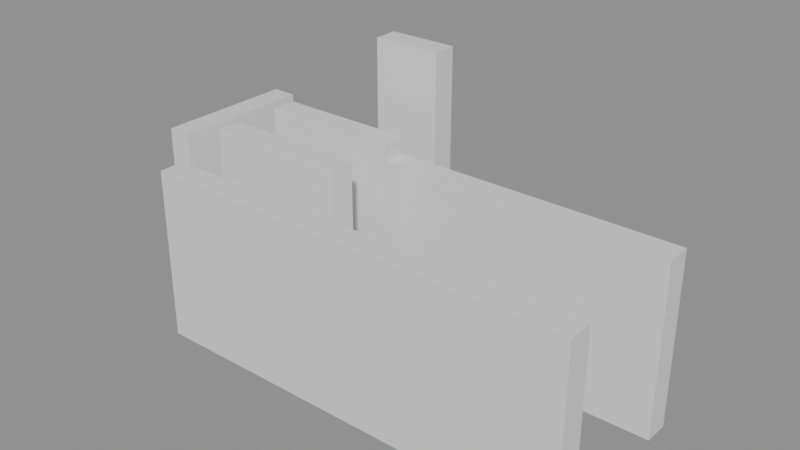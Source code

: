 # Source: building_lego.blend  (saved by Blender 5.0.119; exported with 4.5.12 LTS)
import bpy
from mathutils import Matrix  # noqa: F401  (used for matrix-valued properties, if any)

bpy.ops.wm.read_factory_settings(use_empty=True)
scene = bpy.context.scene
scene.name = 'Scene'

# ---- collections
col_01_paredes_externas = bpy.data.collections.new('01_Paredes_Externas'); scene.collection.children.link(col_01_paredes_externas)
col_02_paredes_internas = bpy.data.collections.new('02_Paredes_Internas'); scene.collection.children.link(col_02_paredes_internas)

# ---- materials (node trees are filled in below, after node groups)
mat_mat_parede_externa = bpy.data.materials.new('Mat_Parede_Externa')
mat_mat_parede_interna = bpy.data.materials.new('Mat_Parede_Interna')

# ---- material node trees
mat_mat_parede_externa.use_nodes = True; mat_mat_parede_externa.node_tree.nodes.clear()
_N = mat_mat_parede_externa.node_tree.nodes; _L = mat_mat_parede_externa.node_tree.links
n0 = _N.new('ShaderNodeBsdfPrincipled'); n0.name = 'BSDF - Pré-fundamentado'; n0.location = (-200, 100)
n1 = _N.new('ShaderNodeOutputMaterial'); n1.name = 'Saída de material'; n1.location = (200, 100)
_L.new(n0.outputs[0], n1.inputs[0])
n1.is_active_output = True
mat_mat_parede_interna.use_nodes = True; mat_mat_parede_interna.node_tree.nodes.clear()
_N = mat_mat_parede_interna.node_tree.nodes; _L = mat_mat_parede_interna.node_tree.links
n0 = _N.new('ShaderNodeBsdfPrincipled'); n0.name = 'BSDF - Pré-fundamentado'; n0.location = (-200, 100)
n1 = _N.new('ShaderNodeOutputMaterial'); n1.name = 'Saída de material'; n1.location = (200, 100)
_L.new(n0.outputs[0], n1.inputs[0])
n1.is_active_output = True

# ---- meshes
me_bloco_stone_wall_5138_713_z0 = bpy.data.meshes.new('Bloco_stone_wall_5138_713_z0')
me_bloco_stone_wall_5138_713_z0.from_pydata([(-0.5, -0.175, -1.2), (0.5, -0.175, -1.2), (0.5, 0.175, -1.2), (-0.5, 0.175, -1.2), (-0.5, -0.175, 1.2), (0.5, -0.175, 1.2), (0.5, 0.175, 1.2), (-0.5, 0.175, 1.2)], [], [(0, 1, 2, 3), (4, 7, 6, 5), (0, 4, 5, 1), (2, 6, 7, 3), (0, 3, 7, 4), (1, 5, 6, 2)])
me_bloco_stone_wall_5138_713_z0.materials.append(mat_mat_parede_externa)
me_bloco_stone_wall_5138_713_z0.update()
me_bloco_stone_wall_5139_713_z0 = bpy.data.meshes.new('Bloco_stone_wall_5139_713_z0')
me_bloco_stone_wall_5139_713_z0.from_pydata([(-0.5, -0.175, -1.2), (0.5, -0.175, -1.2), (0.5, 0.175, -1.2), (-0.5, 0.175, -1.2), (-0.5, -0.175, 1.2), (0.5, -0.175, 1.2), (0.5, 0.175, 1.2), (-0.5, 0.175, 1.2)], [], [(0, 1, 2, 3), (4, 7, 6, 5), (0, 4, 5, 1), (2, 6, 7, 3), (0, 3, 7, 4), (1, 5, 6, 2)])
me_bloco_stone_wall_5139_713_z0.materials.append(mat_mat_parede_externa)
me_bloco_stone_wall_5139_713_z0.update()
me_bloco_stone_wall_5140_713_z0 = bpy.data.meshes.new('Bloco_stone_wall_5140_713_z0')
me_bloco_stone_wall_5140_713_z0.from_pydata([(-0.5, -0.175, -1.2), (0.5, -0.175, -1.2), (0.5, 0.175, -1.2), (-0.5, 0.175, -1.2), (-0.5, -0.175, 1.2), (0.5, -0.175, 1.2), (0.5, 0.175, 1.2), (-0.5, 0.175, 1.2)], [], [(0, 1, 2, 3), (4, 7, 6, 5), (0, 4, 5, 1), (2, 6, 7, 3), (0, 3, 7, 4), (1, 5, 6, 2)])
me_bloco_stone_wall_5140_713_z0.materials.append(mat_mat_parede_externa)
me_bloco_stone_wall_5140_713_z0.update()
me_bloco_stone_wall_5141_713_z0 = bpy.data.meshes.new('Bloco_stone_wall_5141_713_z0')
me_bloco_stone_wall_5141_713_z0.from_pydata([(-0.5, -0.175, -1.2), (0.5, -0.175, -1.2), (0.5, 0.175, -1.2), (-0.5, 0.175, -1.2), (-0.5, -0.175, 1.2), (0.5, -0.175, 1.2), (0.5, 0.175, 1.2), (-0.5, 0.175, 1.2)], [], [(0, 1, 2, 3), (4, 7, 6, 5), (0, 4, 5, 1), (2, 6, 7, 3), (0, 3, 7, 4), (1, 5, 6, 2)])
me_bloco_stone_wall_5141_713_z0.materials.append(mat_mat_parede_externa)
me_bloco_stone_wall_5141_713_z0.update()
me_bloco_stone_wall_5142_713_z0 = bpy.data.meshes.new('Bloco_stone_wall_5142_713_z0')
me_bloco_stone_wall_5142_713_z0.from_pydata([(-0.5, -0.175, -1.2), (0.5, -0.175, -1.2), (0.5, 0.175, -1.2), (-0.5, 0.175, -1.2), (-0.5, -0.175, 1.2), (0.5, -0.175, 1.2), (0.5, 0.175, 1.2), (-0.5, 0.175, 1.2)], [], [(0, 1, 2, 3), (4, 7, 6, 5), (0, 4, 5, 1), (2, 6, 7, 3), (0, 3, 7, 4), (1, 5, 6, 2)])
me_bloco_stone_wall_5142_713_z0.materials.append(mat_mat_parede_externa)
me_bloco_stone_wall_5142_713_z0.update()
me_bloco_stone_wall_5143_713_z0 = bpy.data.meshes.new('Bloco_stone_wall_5143_713_z0')
me_bloco_stone_wall_5143_713_z0.from_pydata([(-0.5, -0.175, -1.2), (0.5, -0.175, -1.2), (0.5, 0.175, -1.2), (-0.5, 0.175, -1.2), (-0.5, -0.175, 1.2), (0.5, -0.175, 1.2), (0.5, 0.175, 1.2), (-0.5, 0.175, 1.2)], [], [(0, 1, 2, 3), (4, 7, 6, 5), (0, 4, 5, 1), (2, 6, 7, 3), (0, 3, 7, 4), (1, 5, 6, 2)])
me_bloco_stone_wall_5143_713_z0.materials.append(mat_mat_parede_externa)
me_bloco_stone_wall_5143_713_z0.update()
me_bloco_wall_torch_5139_716_z15 = bpy.data.meshes.new('Bloco_wall_torch_5139_716_z15')
me_bloco_wall_torch_5139_716_z15.from_pydata([(-0.5, -0.175, -0.9), (0.5, -0.175, -0.9), (0.5, 0.175, -0.9), (-0.5, 0.175, -0.9), (-0.5, -0.175, 0.9), (0.5, -0.175, 0.9), (0.5, 0.175, 0.9), (-0.5, 0.175, 0.9)], [], [(0, 1, 2, 3), (4, 7, 6, 5), (0, 4, 5, 1), (2, 6, 7, 3), (0, 3, 7, 4), (1, 5, 6, 2)])
me_bloco_wall_torch_5139_716_z15.materials.append(mat_mat_parede_externa)
me_bloco_wall_torch_5139_716_z15.update()
me_bloco_stone_wall_5137_714_z0 = bpy.data.meshes.new('Bloco_stone_wall_5137_714_z0')
me_bloco_stone_wall_5137_714_z0.from_pydata([(-0.175, -0.5, -1.2), (0.175, -0.5, -1.2), (0.175, 0.5, -1.2), (-0.175, 0.5, -1.2), (-0.175, -0.5, 1.2), (0.175, -0.5, 1.2), (0.175, 0.5, 1.2), (-0.175, 0.5, 1.2)], [], [(0, 1, 2, 3), (4, 7, 6, 5), (0, 4, 5, 1), (2, 6, 7, 3), (0, 3, 7, 4), (1, 5, 6, 2)])
me_bloco_stone_wall_5137_714_z0.materials.append(mat_mat_parede_externa)
me_bloco_stone_wall_5137_714_z0.update()
me_bloco_stone_wall_5137_715_z0 = bpy.data.meshes.new('Bloco_stone_wall_5137_715_z0')
me_bloco_stone_wall_5137_715_z0.from_pydata([(-0.175, -0.5, -1.2), (0.175, -0.5, -1.2), (0.175, 0.5, -1.2), (-0.175, 0.5, -1.2), (-0.175, -0.5, 1.2), (0.175, -0.5, 1.2), (0.175, 0.5, 1.2), (-0.175, 0.5, 1.2)], [], [(0, 1, 2, 3), (4, 7, 6, 5), (0, 4, 5, 1), (2, 6, 7, 3), (0, 3, 7, 4), (1, 5, 6, 2)])
me_bloco_stone_wall_5137_715_z0.materials.append(mat_mat_parede_externa)
me_bloco_stone_wall_5137_715_z0.update()
me_bloco_stone_wall_5138_714_z0 = bpy.data.meshes.new('Bloco_stone_wall_5138_714_z0')
me_bloco_stone_wall_5138_714_z0.from_pydata([(-0.5, -0.175, -1.32), (0.5, -0.175, -1.32), (0.5, 0.175, -1.32), (-0.5, 0.175, -1.32), (-0.5, -0.175, 1.32), (0.5, -0.175, 1.32), (0.5, 0.175, 1.32), (-0.5, 0.175, 1.32)], [], [(0, 1, 2, 3), (4, 7, 6, 5), (0, 4, 5, 1), (2, 6, 7, 3), (0, 3, 7, 4), (1, 5, 6, 2)])
me_bloco_stone_wall_5138_714_z0.materials.append(mat_mat_parede_interna)
me_bloco_stone_wall_5138_714_z0.update()
me_bloco_stone_wall_5139_714_z0 = bpy.data.meshes.new('Bloco_stone_wall_5139_714_z0')
me_bloco_stone_wall_5139_714_z0.from_pydata([(-0.5, -0.175, -1.32), (0.5, -0.175, -1.32), (0.5, 0.175, -1.32), (-0.5, 0.175, -1.32), (-0.5, -0.175, 1.32), (0.5, -0.175, 1.32), (0.5, 0.175, 1.32), (-0.5, 0.175, 1.32)], [], [(0, 1, 2, 3), (4, 7, 6, 5), (0, 4, 5, 1), (2, 6, 7, 3), (0, 3, 7, 4), (1, 5, 6, 2)])
me_bloco_stone_wall_5139_714_z0.materials.append(mat_mat_parede_interna)
me_bloco_stone_wall_5139_714_z0.update()
me_bloco_stone_wall_5138_715_z0 = bpy.data.meshes.new('Bloco_stone_wall_5138_715_z0')
me_bloco_stone_wall_5138_715_z0.from_pydata([(-0.5, -0.175, -1.32), (0.5, -0.175, -1.32), (0.5, 0.175, -1.32), (-0.5, 0.175, -1.32), (-0.5, -0.175, 1.32), (0.5, -0.175, 1.32), (0.5, 0.175, 1.32), (-0.5, 0.175, 1.32)], [], [(0, 1, 2, 3), (4, 7, 6, 5), (0, 4, 5, 1), (2, 6, 7, 3), (0, 3, 7, 4), (1, 5, 6, 2)])
me_bloco_stone_wall_5138_715_z0.materials.append(mat_mat_parede_interna)
me_bloco_stone_wall_5138_715_z0.update()
me_bloco_stone_wall_5139_715_z0 = bpy.data.meshes.new('Bloco_stone_wall_5139_715_z0')
me_bloco_stone_wall_5139_715_z0.from_pydata([(-0.5, -0.175, -1.32), (0.5, -0.175, -1.32), (0.5, 0.175, -1.32), (-0.5, 0.175, -1.32), (-0.5, -0.175, 1.32), (0.5, -0.175, 1.32), (0.5, 0.175, 1.32), (-0.5, 0.175, 1.32)], [], [(0, 1, 2, 3), (4, 7, 6, 5), (0, 4, 5, 1), (2, 6, 7, 3), (0, 3, 7, 4), (1, 5, 6, 2)])
me_bloco_stone_wall_5139_715_z0.materials.append(mat_mat_parede_interna)
me_bloco_stone_wall_5139_715_z0.update()
me_bloco_stone_wall_5140_715_z0 = bpy.data.meshes.new('Bloco_stone_wall_5140_715_z0')
me_bloco_stone_wall_5140_715_z0.from_pydata([(-0.5, -0.175, -1.2), (0.5, -0.175, -1.2), (0.5, 0.175, -1.2), (-0.5, 0.175, -1.2), (-0.5, -0.175, 1.2), (0.5, -0.175, 1.2), (0.5, 0.175, 1.2), (-0.5, 0.175, 1.2)], [], [(0, 1, 2, 3), (4, 7, 6, 5), (0, 4, 5, 1), (2, 6, 7, 3), (0, 3, 7, 4), (1, 5, 6, 2)])
me_bloco_stone_wall_5140_715_z0.materials.append(mat_mat_parede_interna)
me_bloco_stone_wall_5140_715_z0.update()
me_bloco_stone_wall_5141_715_z0 = bpy.data.meshes.new('Bloco_stone_wall_5141_715_z0')
me_bloco_stone_wall_5141_715_z0.from_pydata([(-0.5, -0.175, -1.2), (0.5, -0.175, -1.2), (0.5, 0.175, -1.2), (-0.5, 0.175, -1.2), (-0.5, -0.175, 1.2), (0.5, -0.175, 1.2), (0.5, 0.175, 1.2), (-0.5, 0.175, 1.2)], [], [(0, 1, 2, 3), (4, 7, 6, 5), (0, 4, 5, 1), (2, 6, 7, 3), (0, 3, 7, 4), (1, 5, 6, 2)])
me_bloco_stone_wall_5141_715_z0.materials.append(mat_mat_parede_interna)
me_bloco_stone_wall_5141_715_z0.update()
me_bloco_stone_wall_5142_715_z0 = bpy.data.meshes.new('Bloco_stone_wall_5142_715_z0')
me_bloco_stone_wall_5142_715_z0.from_pydata([(-0.5, -0.175, -1.2), (0.5, -0.175, -1.2), (0.5, 0.175, -1.2), (-0.5, 0.175, -1.2), (-0.5, -0.175, 1.2), (0.5, -0.175, 1.2), (0.5, 0.175, 1.2), (-0.5, 0.175, 1.2)], [], [(0, 1, 2, 3), (4, 7, 6, 5), (0, 4, 5, 1), (2, 6, 7, 3), (0, 3, 7, 4), (1, 5, 6, 2)])
me_bloco_stone_wall_5142_715_z0.materials.append(mat_mat_parede_interna)
me_bloco_stone_wall_5142_715_z0.update()
me_bloco_stone_wall_5143_715_z0 = bpy.data.meshes.new('Bloco_stone_wall_5143_715_z0')
me_bloco_stone_wall_5143_715_z0.from_pydata([(-0.5, -0.175, -1.2), (0.5, -0.175, -1.2), (0.5, 0.175, -1.2), (-0.5, 0.175, -1.2), (-0.5, -0.175, 1.2), (0.5, -0.175, 1.2), (0.5, 0.175, 1.2), (-0.5, 0.175, 1.2)], [], [(0, 1, 2, 3), (4, 7, 6, 5), (0, 4, 5, 1), (2, 6, 7, 3), (0, 3, 7, 4), (1, 5, 6, 2)])
me_bloco_stone_wall_5143_715_z0.materials.append(mat_mat_parede_interna)
me_bloco_stone_wall_5143_715_z0.update()

# ---- objects
ob_parede_externa_norte_y713_x5138_5143 = bpy.data.objects.new('Parede_Externa_Norte_Y713_X5138_5143', None)
ob_bloco_stone_wall_5138_713_z0 = bpy.data.objects.new('Bloco_stone_wall_5138_713_z0', me_bloco_stone_wall_5138_713_z0)
ob_bloco_stone_wall_5139_713_z0 = bpy.data.objects.new('Bloco_stone_wall_5139_713_z0', me_bloco_stone_wall_5139_713_z0)
ob_bloco_stone_wall_5140_713_z0 = bpy.data.objects.new('Bloco_stone_wall_5140_713_z0', me_bloco_stone_wall_5140_713_z0)
ob_bloco_stone_wall_5141_713_z0 = bpy.data.objects.new('Bloco_stone_wall_5141_713_z0', me_bloco_stone_wall_5141_713_z0)
ob_bloco_stone_wall_5142_713_z0 = bpy.data.objects.new('Bloco_stone_wall_5142_713_z0', me_bloco_stone_wall_5142_713_z0)
ob_bloco_stone_wall_5143_713_z0 = bpy.data.objects.new('Bloco_stone_wall_5143_713_z0', me_bloco_stone_wall_5143_713_z0)
ob_parede_externa_sul_y716_x5139_5139 = bpy.data.objects.new('Parede_Externa_Sul_Y716_X5139_5139', None)
ob_bloco_wall_torch_5139_716_z15 = bpy.data.objects.new('Bloco_wall_torch_5139_716_z15', me_bloco_wall_torch_5139_716_z15)
ob_parede_externa_oeste_x5137_y714_715 = bpy.data.objects.new('Parede_Externa_Oeste_X5137_Y714_715', None)
ob_bloco_stone_wall_5137_714_z0 = bpy.data.objects.new('Bloco_stone_wall_5137_714_z0', me_bloco_stone_wall_5137_714_z0)
ob_bloco_stone_wall_5137_715_z0 = bpy.data.objects.new('Bloco_stone_wall_5137_715_z0', me_bloco_stone_wall_5137_715_z0)
ob_parede_interna_ew_02_y714_x5138_5139 = bpy.data.objects.new('Parede_Interna_EW_02_Y714_X5138_5139', None)
ob_bloco_stone_wall_5138_714_z0 = bpy.data.objects.new('Bloco_stone_wall_5138_714_z0', me_bloco_stone_wall_5138_714_z0)
ob_bloco_stone_wall_5139_714_z0 = bpy.data.objects.new('Bloco_stone_wall_5139_714_z0', me_bloco_stone_wall_5139_714_z0)
ob_parede_interna_ew_03_y715_x5138_5143 = bpy.data.objects.new('Parede_Interna_EW_03_Y715_X5138_5143', None)
ob_bloco_stone_wall_5138_715_z0 = bpy.data.objects.new('Bloco_stone_wall_5138_715_z0', me_bloco_stone_wall_5138_715_z0)
ob_bloco_stone_wall_5139_715_z0 = bpy.data.objects.new('Bloco_stone_wall_5139_715_z0', me_bloco_stone_wall_5139_715_z0)
ob_bloco_stone_wall_5140_715_z0 = bpy.data.objects.new('Bloco_stone_wall_5140_715_z0', me_bloco_stone_wall_5140_715_z0)
ob_bloco_stone_wall_5141_715_z0 = bpy.data.objects.new('Bloco_stone_wall_5141_715_z0', me_bloco_stone_wall_5141_715_z0)
ob_bloco_stone_wall_5142_715_z0 = bpy.data.objects.new('Bloco_stone_wall_5142_715_z0', me_bloco_stone_wall_5142_715_z0)
ob_bloco_stone_wall_5143_715_z0 = bpy.data.objects.new('Bloco_stone_wall_5143_715_z0', me_bloco_stone_wall_5143_715_z0)

# ---- transforms, parenting, visibility, modifiers, constraints
ob_parede_externa_norte_y713_x5138_5143.location = (0.5, -1.5, 0.0)
ob_parede_externa_norte_y713_x5138_5143.empty_display_type = 'CUBE'
ob_bloco_stone_wall_5138_713_z0.parent = ob_parede_externa_norte_y713_x5138_5143
ob_bloco_stone_wall_5138_713_z0.matrix_parent_inverse = Matrix(((1.0, -0.0, 0.0, -0.5), (-0.0, 1.0, -0.0, 1.5), (0.0, -0.0, 1.0, -0.0), (-0.0, 0.0, -0.0, 1.0)))
ob_bloco_stone_wall_5138_713_z0.location = (-2.0, -1.825, 1.2)
ob_bloco_stone_wall_5139_713_z0.parent = ob_parede_externa_norte_y713_x5138_5143
ob_bloco_stone_wall_5139_713_z0.matrix_parent_inverse = Matrix(((1.0, -0.0, 0.0, -0.5), (-0.0, 1.0, -0.0, 1.5), (0.0, -0.0, 1.0, -0.0), (-0.0, 0.0, -0.0, 1.0)))
ob_bloco_stone_wall_5139_713_z0.location = (-1.0, -1.825, 1.2)
ob_bloco_stone_wall_5140_713_z0.parent = ob_parede_externa_norte_y713_x5138_5143
ob_bloco_stone_wall_5140_713_z0.matrix_parent_inverse = Matrix(((1.0, -0.0, 0.0, -0.5), (-0.0, 1.0, -0.0, 1.5), (0.0, -0.0, 1.0, -0.0), (-0.0, 0.0, -0.0, 1.0)))
ob_bloco_stone_wall_5140_713_z0.location = (0.0, -1.825, 1.2)
ob_bloco_stone_wall_5141_713_z0.parent = ob_parede_externa_norte_y713_x5138_5143
ob_bloco_stone_wall_5141_713_z0.matrix_parent_inverse = Matrix(((1.0, -0.0, 0.0, -0.5), (-0.0, 1.0, -0.0, 1.5), (0.0, -0.0, 1.0, -0.0), (-0.0, 0.0, -0.0, 1.0)))
ob_bloco_stone_wall_5141_713_z0.location = (1.0, -1.825, 1.2)
ob_bloco_stone_wall_5142_713_z0.parent = ob_parede_externa_norte_y713_x5138_5143
ob_bloco_stone_wall_5142_713_z0.matrix_parent_inverse = Matrix(((1.0, -0.0, 0.0, -0.5), (-0.0, 1.0, -0.0, 1.5), (0.0, -0.0, 1.0, -0.0), (-0.0, 0.0, -0.0, 1.0)))
ob_bloco_stone_wall_5142_713_z0.location = (2.0, -1.825, 1.2)
ob_bloco_stone_wall_5143_713_z0.parent = ob_parede_externa_norte_y713_x5138_5143
ob_bloco_stone_wall_5143_713_z0.matrix_parent_inverse = Matrix(((1.0, -0.0, 0.0, -0.5), (-0.0, 1.0, -0.0, 1.5), (0.0, -0.0, 1.0, -0.0), (-0.0, 0.0, -0.0, 1.0)))
ob_bloco_stone_wall_5143_713_z0.location = (3.0, -1.825, 1.2)
ob_parede_externa_sul_y716_x5139_5139.location = (-1.0, 1.5, 1.8)
ob_parede_externa_sul_y716_x5139_5139.empty_display_type = 'CUBE'
ob_bloco_wall_torch_5139_716_z15.parent = ob_parede_externa_sul_y716_x5139_5139
ob_bloco_wall_torch_5139_716_z15.matrix_parent_inverse = Matrix(((1.0, -0.0, 0.0, 1.0), (-0.0, 1.0, -0.0, -1.5), (0.0, -0.0, 1.0, -1.8), (-0.0, 0.0, -0.0, 1.0)))
ob_bloco_wall_torch_5139_716_z15.location = (-1.0, 1.175, 2.7)
ob_parede_externa_oeste_x5137_y714_715.location = (-3.0, 0.0, 0.0)
ob_parede_externa_oeste_x5137_y714_715.empty_display_type = 'CUBE'
ob_bloco_stone_wall_5137_714_z0.parent = ob_parede_externa_oeste_x5137_y714_715
ob_bloco_stone_wall_5137_714_z0.matrix_parent_inverse = Matrix(((1.0, -0.0, 0.0, 3.0), (-0.0, 1.0, -0.0, 0.0), (0.0, -0.0, 1.0, -0.0), (-0.0, 0.0, -0.0, 1.0)))
ob_bloco_stone_wall_5137_714_z0.location = (-3.325, -0.5, 1.2)
ob_bloco_stone_wall_5137_715_z0.parent = ob_parede_externa_oeste_x5137_y714_715
ob_bloco_stone_wall_5137_715_z0.matrix_parent_inverse = Matrix(((1.0, -0.0, 0.0, 3.0), (-0.0, 1.0, -0.0, 0.0), (0.0, -0.0, 1.0, -0.0), (-0.0, 0.0, -0.0, 1.0)))
ob_bloco_stone_wall_5137_715_z0.location = (-3.325, 0.5, 1.2)
ob_parede_interna_ew_02_y714_x5138_5139.location = (-1.5, -0.5, 0.0)
ob_parede_interna_ew_02_y714_x5138_5139.empty_display_type = 'CUBE'
ob_bloco_stone_wall_5138_714_z0.parent = ob_parede_interna_ew_02_y714_x5138_5139
ob_bloco_stone_wall_5138_714_z0.matrix_parent_inverse = Matrix(((1.0, -0.0, 0.0, 1.5), (-0.0, 1.0, -0.0, 0.5), (0.0, -0.0, 1.0, -0.0), (-0.0, 0.0, -0.0, 1.0)))
ob_bloco_stone_wall_5138_714_z0.location = (-2.0, -0.825, 1.32)
ob_bloco_stone_wall_5139_714_z0.parent = ob_parede_interna_ew_02_y714_x5138_5139
ob_bloco_stone_wall_5139_714_z0.matrix_parent_inverse = Matrix(((1.0, -0.0, 0.0, 1.5), (-0.0, 1.0, -0.0, 0.5), (0.0, -0.0, 1.0, -0.0), (-0.0, 0.0, -0.0, 1.0)))
ob_bloco_stone_wall_5139_714_z0.location = (-1.0, -0.825, 1.32)
ob_parede_interna_ew_03_y715_x5138_5143.location = (0.5, 0.5, 0.0)
ob_parede_interna_ew_03_y715_x5138_5143.empty_display_type = 'CUBE'
ob_bloco_stone_wall_5138_715_z0.parent = ob_parede_interna_ew_03_y715_x5138_5143
ob_bloco_stone_wall_5138_715_z0.matrix_parent_inverse = Matrix(((1.0, -0.0, 0.0, -0.5), (-0.0, 1.0, -0.0, -0.5), (0.0, -0.0, 1.0, -0.0), (-0.0, 0.0, -0.0, 1.0)))
ob_bloco_stone_wall_5138_715_z0.location = (-2.0, 0.175, 1.32)
ob_bloco_stone_wall_5139_715_z0.parent = ob_parede_interna_ew_03_y715_x5138_5143
ob_bloco_stone_wall_5139_715_z0.matrix_parent_inverse = Matrix(((1.0, -0.0, 0.0, -0.5), (-0.0, 1.0, -0.0, -0.5), (0.0, -0.0, 1.0, -0.0), (-0.0, 0.0, -0.0, 1.0)))
ob_bloco_stone_wall_5139_715_z0.location = (-1.0, 0.175, 1.32)
ob_bloco_stone_wall_5140_715_z0.parent = ob_parede_interna_ew_03_y715_x5138_5143
ob_bloco_stone_wall_5140_715_z0.matrix_parent_inverse = Matrix(((1.0, -0.0, 0.0, -0.5), (-0.0, 1.0, -0.0, -0.5), (0.0, -0.0, 1.0, -0.0), (-0.0, 0.0, -0.0, 1.0)))
ob_bloco_stone_wall_5140_715_z0.location = (0.0, 0.175, 1.2)
ob_bloco_stone_wall_5141_715_z0.parent = ob_parede_interna_ew_03_y715_x5138_5143
ob_bloco_stone_wall_5141_715_z0.matrix_parent_inverse = Matrix(((1.0, -0.0, 0.0, -0.5), (-0.0, 1.0, -0.0, -0.5), (0.0, -0.0, 1.0, -0.0), (-0.0, 0.0, -0.0, 1.0)))
ob_bloco_stone_wall_5141_715_z0.location = (1.0, 0.175, 1.2)
ob_bloco_stone_wall_5142_715_z0.parent = ob_parede_interna_ew_03_y715_x5138_5143
ob_bloco_stone_wall_5142_715_z0.matrix_parent_inverse = Matrix(((1.0, -0.0, 0.0, -0.5), (-0.0, 1.0, -0.0, -0.5), (0.0, -0.0, 1.0, -0.0), (-0.0, 0.0, -0.0, 1.0)))
ob_bloco_stone_wall_5142_715_z0.location = (2.0, 0.175, 1.2)
ob_bloco_stone_wall_5143_715_z0.parent = ob_parede_interna_ew_03_y715_x5138_5143
ob_bloco_stone_wall_5143_715_z0.matrix_parent_inverse = Matrix(((1.0, -0.0, 0.0, -0.5), (-0.0, 1.0, -0.0, -0.5), (0.0, -0.0, 1.0, -0.0), (-0.0, 0.0, -0.0, 1.0)))
ob_bloco_stone_wall_5143_715_z0.location = (3.0, 0.175, 1.2)

# ---- collection membership
col_01_paredes_externas.objects.link(ob_parede_externa_norte_y713_x5138_5143)
col_01_paredes_externas.objects.link(ob_bloco_stone_wall_5138_713_z0)
col_01_paredes_externas.objects.link(ob_bloco_stone_wall_5139_713_z0)
col_01_paredes_externas.objects.link(ob_bloco_stone_wall_5140_713_z0)
col_01_paredes_externas.objects.link(ob_bloco_stone_wall_5141_713_z0)
col_01_paredes_externas.objects.link(ob_bloco_stone_wall_5142_713_z0)
col_01_paredes_externas.objects.link(ob_bloco_stone_wall_5143_713_z0)
col_01_paredes_externas.objects.link(ob_parede_externa_sul_y716_x5139_5139)
col_01_paredes_externas.objects.link(ob_bloco_wall_torch_5139_716_z15)
col_01_paredes_externas.objects.link(ob_parede_externa_oeste_x5137_y714_715)
col_01_paredes_externas.objects.link(ob_bloco_stone_wall_5137_714_z0)
col_01_paredes_externas.objects.link(ob_bloco_stone_wall_5137_715_z0)
col_02_paredes_internas.objects.link(ob_parede_interna_ew_02_y714_x5138_5139)
col_02_paredes_internas.objects.link(ob_bloco_stone_wall_5138_714_z0)
col_02_paredes_internas.objects.link(ob_bloco_stone_wall_5139_714_z0)
col_02_paredes_internas.objects.link(ob_parede_interna_ew_03_y715_x5138_5143)
col_02_paredes_internas.objects.link(ob_bloco_stone_wall_5138_715_z0)
col_02_paredes_internas.objects.link(ob_bloco_stone_wall_5139_715_z0)
col_02_paredes_internas.objects.link(ob_bloco_stone_wall_5140_715_z0)
col_02_paredes_internas.objects.link(ob_bloco_stone_wall_5141_715_z0)
col_02_paredes_internas.objects.link(ob_bloco_stone_wall_5142_715_z0)
col_02_paredes_internas.objects.link(ob_bloco_stone_wall_5143_715_z0)

# ---- scene / render settings (as saved in the file)
scene.frame_start = 1; scene.frame_end = 250; scene.frame_set(1)
scene.render.engine = 'BLENDER_EEVEE_NEXT'
scene.render.bake_bias = 0.0
scene.render.bake_samples = 0
scene.cycles.sampling_pattern = 'TABULATED_SOBOL'
scene.eevee.use_volume_custom_range = False
bpy.context.view_layer.update()

# ---- added for rendering (the .blend has no active camera and no usable light): camera, sun + grey world if the file has none
cam_auto = bpy.data.cameras.new('AutoCamera')
cam_auto.lens = 50.0
cam_auto.sensor_width = 36.0
cam_auto.clip_end = 1000.0
ob_auto_camera = bpy.data.objects.new('AutoCamera', cam_auto)
scene.collection.objects.link(ob_auto_camera)
ob_auto_camera.location = (7.915, -9.823, 8.132)
ob_auto_camera.rotation_euler = (1.09748, -7.21219e-08, 0.694738)
scene.camera = ob_auto_camera
light_auto_sun = bpy.data.lights.new('AutoSun', 'SUN')
light_auto_sun.energy = 3.0
light_auto_sun.angle = 0.0523599
ob_auto_sun = bpy.data.objects.new('AutoSun', light_auto_sun)
scene.collection.objects.link(ob_auto_sun)
ob_auto_sun.rotation_euler = (0.872665, 0.174533, 0.523599)
if scene.world is None:
    world_auto = bpy.data.worlds.new('AutoWorld')
    world_auto.color = (0.3, 0.3, 0.3)
    scene.world = world_auto
bpy.context.view_layer.update()
